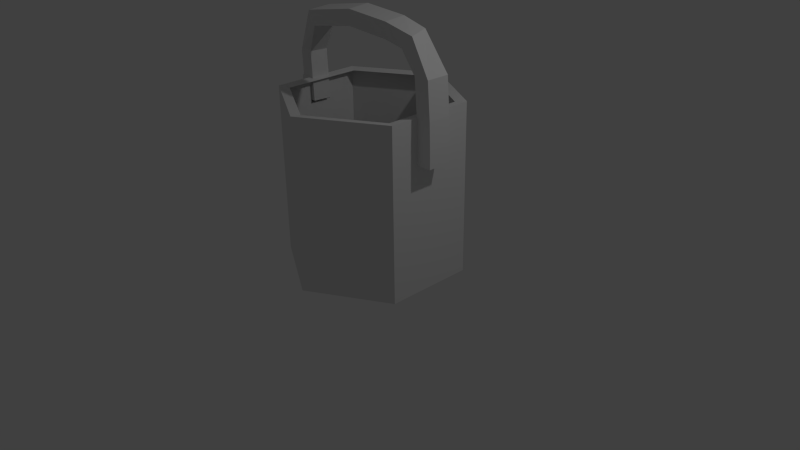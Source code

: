 # Source: sceau.blend  (saved by Blender 2.76.0; exported with 4.5.12 LTS)
import bpy
from mathutils import Matrix  # noqa: F401  (used for matrix-valued properties, if any)

bpy.ops.wm.read_factory_settings(use_empty=True)
scene = bpy.context.scene
scene.name = 'Scene'

# ---- collections
col_collection_1 = bpy.data.collections.new('Collection 1'); scene.collection.children.link(col_collection_1)

# ---- world
world_world = bpy.data.worlds.new('World'); scene.world = world_world
world_world.color = (0.05088, 0.05088, 0.05088)
world_world.use_sun_shadow = False
world_world.sun_shadow_jitter_overblur = 0.0
world_world.cycles.sampling_method = 'MANUAL'
world_world.cycles.sample_map_resolution = 256

# ---- cameras
cam_camera = bpy.data.cameras.new('Camera')
cam_camera.clip_end = 100.0
cam_camera.lens = 35.0
cam_camera.sensor_width = 32.0
cam_camera.sensor_height = 18.0
cam_camera.ortho_scale = 7.314
cam_camera.dof.focus_distance = 0.0
cam_camera.dof.aperture_fstop = 128.0

# ---- lights
light_lamp = bpy.data.lights.new('Lamp', 'POINT')
light_lamp.transmission_factor = 0.0
light_lamp.cutoff_distance = 30.0
light_lamp.energy = 100.0
light_lamp.shadow_buffer_clip_start = 1.001
light_lamp.shadow_soft_size = 0.1
light_lamp.shadow_maximum_resolution = 0.006
light_lamp.use_absolute_resolution = True
light_lamp.cycles.use_multiple_importance_sampling = False

# ---- meshes
me_cylinder = bpy.data.meshes.new('Cylinder')
me_cylinder.from_pydata([(0.0768, -1.154, -0.4082), (0.0768, -1.154, -2.525), (0.9428, -0.6538, -0.4082), (0.9428, -0.6538, -2.525), (0.9428, 0.3462, -0.4082), (0.9428, 0.3462, -2.525), (0.0768, 0.8462, -0.4082), (0.0768, 0.8462, -2.525), (-0.7892, 0.3462, -0.4082), (-0.7892, 0.3462, -2.525), (-0.7892, -0.6538, -0.4082), (-0.7892, -0.6538, -2.525), (1.061, -0.722, -0.3904), (1.061, -0.722, -2.545), (1.061, 0.4144, -0.3904), (1.061, 0.4144, -2.545), (0.0768, 0.9826, -2.545), (0.0768, 0.9826, -0.3904), (-0.9074, 0.4144, -0.3904), (-0.9074, 0.4144, -2.545), (-0.9074, -0.722, -0.3904), (-0.9074, -0.722, -2.545), (0.0768, -1.29, -0.3904), (0.0768, -1.29, -2.545), (1.061, -0.722, -0.7171), (1.061, 0.4144, -0.7171), (0.0768, 0.9826, -0.7171), (-0.9074, 0.4144, -0.7171), (-0.9074, -0.722, -0.7171), (0.0768, -1.29, -0.7171), (1.061, -0.722, -0.9367), (1.061, 0.4144, -0.9367), (-0.9074, 0.4144, -0.9367), (-0.9074, -0.722, -0.9367), (0.0768, -1.29, -0.9367), (0.0768, 0.9826, -0.9367), (-0.7892, 0.01209, -0.4082), (-0.7892, 0.01209, -2.525), (-0.9074, 0.03472, -0.3904), (-0.9074, 0.03472, -2.545), (-0.9074, 0.03472, -0.7171), (-0.9074, 0.03472, -0.9367), (-0.7892, -0.2337, -0.4082), (-0.9074, -0.2446, -0.3904), (-0.7892, -0.2337, -2.525), (-0.9074, -0.2446, -2.545), (-0.9074, -0.2446, -0.7171), (-0.9074, -0.2446, -0.9367), (0.9428, -0.3336, -0.4082), (0.9428, -0.3336, -2.525), (1.061, -0.3582, -0.3904), (1.061, -0.3582, -2.545), (1.061, -0.3582, -0.7171), (1.061, -0.3582, -0.9367), (0.9428, -0.07421, -0.4082), (1.061, -0.06335, -0.3904), (0.9428, -0.07421, -2.525), (1.061, -0.06335, -2.545), (1.061, -0.06335, -0.7171), (1.061, -0.06335, -0.9367), (1.255, -0.06335, -0.7171), (1.255, -0.3582, -0.7171), (1.255, -0.06335, -0.9367), (1.255, -0.3582, -0.9367), (1.054, -0.06335, -0.395), (1.054, -0.3582, -0.395), (1.248, -0.06335, -0.395), (1.248, -0.3582, -0.395), (1.025, -0.06335, 0.04855), (1.025, -0.3582, 0.04855), (1.219, -0.06335, 0.04855), (1.219, -0.3582, 0.04855), (0.7493, -0.08559, 0.3337), (0.8389, -0.3657, 0.3127), (0.8761, -0.05583, 0.4771), (0.9656, -0.3359, 0.4561), (0.5567, -0.06326, 0.3745), (0.5806, -0.3568, 0.36), (0.5706, -0.07166, 0.5675), (0.5946, -0.3652, 0.553), (-0.03609, -0.05593, 0.4152), (-0.01212, -0.3494, 0.4007), (-0.02213, -0.06433, 0.6082), (0.001836, -0.3578, 0.5936), (-0.5502, -0.1309, 0.2957), (-0.5607, -0.4067, 0.321), (-0.654, -0.1052, 0.5071), (-0.66, -0.4018, 0.4872), (-0.8559, -0.01662, -0.06586), (-0.8605, -0.2593, -0.0619), (-1.071, -0.007906, -0.05969), (-1.054, -0.2415, -0.07382), (-0.8463, -0.003206, -0.6827), (-0.8509, -0.2459, -0.6788), (-1.061, 0.005504, -0.6766), (-1.044, -0.2281, -0.6907), (-1.063, -0.2446, -0.7171), (-1.063, 0.03472, -0.7171), (-1.063, 0.03472, -0.3904), (-1.063, -0.2446, -0.3904)], [], [(5, 56, 49, 3, 1, 11, 44, 37, 9, 7), (8, 6, 17, 18), (1, 3, 13, 23), (36, 8, 18, 38), (0, 10, 20, 22), (5, 7, 16, 15), (2, 0, 22, 12), (26, 17, 14, 25), (40, 38, 18, 27), (27, 18, 17, 26), (29, 22, 20, 28), (24, 12, 22, 29), (52, 50, 12, 24), (11, 1, 23, 21), (44, 11, 21, 45), (48, 2, 12, 50), (7, 9, 19, 16), (6, 4, 14, 17), (56, 5, 15, 57), (53, 52, 24, 30), (30, 24, 29, 34), (34, 29, 28, 33), (32, 27, 26, 35), (41, 40, 27, 32), (35, 26, 25, 31), (16, 35, 31, 15), (39, 41, 32, 19), (19, 32, 35, 16), (23, 34, 33, 21), (13, 30, 34, 23), (51, 53, 30, 13), (45, 47, 41, 39), (47, 46, 40, 41), (9, 37, 39, 19), (38, 40, 97, 98), (42, 36, 38, 43), (10, 42, 43, 20), (28, 20, 43, 46), (33, 28, 46, 47), (21, 33, 47, 45), (37, 44, 45, 39), (57, 59, 53, 51), (53, 59, 62, 63), (3, 49, 51, 13), (54, 48, 50, 55), (58, 55, 50, 52), (25, 14, 55, 58), (4, 54, 55, 14), (31, 25, 58, 59), (15, 31, 59, 57), (49, 56, 57, 51), (62, 60, 61, 63), (59, 58, 60, 62), (60, 58, 64, 66), (52, 53, 63, 61), (66, 64, 68, 70), (58, 52, 65, 64), (61, 60, 66, 67), (52, 61, 67, 65), (68, 69, 73, 72), (64, 65, 69, 68), (65, 67, 71, 69), (67, 66, 70, 71), (73, 75, 79, 77), (69, 71, 75, 73), (71, 70, 74, 75), (70, 68, 72, 74), (78, 76, 80, 82), (75, 74, 78, 79), (74, 72, 76, 78), (72, 73, 77, 76), (81, 83, 87, 85), (76, 77, 81, 80), (77, 79, 83, 81), (79, 78, 82, 83), (87, 86, 90, 91), (83, 82, 86, 87), (82, 80, 84, 86), (80, 81, 85, 84), (90, 88, 92, 94), (86, 84, 88, 90), (84, 85, 89, 88), (85, 87, 91, 89), (92, 93, 95, 94), (88, 89, 93, 92), (89, 91, 95, 93), (91, 90, 94, 95), (96, 99, 98, 97), (46, 43, 99, 96), (43, 38, 98, 99), (40, 46, 96, 97)])
me_cylinder.use_remesh_preserve_volume = False
me_cylinder.use_remesh_preserve_attributes = False
me_cylinder.use_mirror_vertex_groups = False
me_cylinder.update()

# ---- objects
ob_cylinder = bpy.data.objects.new('Cylinder', me_cylinder)
ob_lamp = bpy.data.objects.new('Lamp', light_lamp)
ob_camera = bpy.data.objects.new('Camera', cam_camera)

# ---- transforms, parenting, visibility, modifiers, constraints
ob_cylinder.location = (0.1129, 0.0, 2.62)
ob_cylinder.lineart.crease_threshold = 0.0
ob_lamp.location = (4.076, 1.005, 5.904)
ob_lamp.rotation_euler = (0.6503, 0.05522, 1.866)
ob_lamp.lock_rotations_4d = False
ob_lamp.empty_display_type = 'ARROWS'
ob_lamp.color = (0.0, 0.0, 0.0, 0.0)
ob_lamp.lineart.crease_threshold = 0.0
ob_camera.location = (7.481, -6.508, 5.344)
ob_camera.rotation_euler = (1.109, 0.01082, 0.8149)
ob_camera.lock_rotations_4d = False
ob_camera.empty_display_type = 'ARROWS'
ob_camera.color = (0.0, 0.0, 0.0, 0.0)
ob_camera.display_type = 'WIRE'
ob_camera.lineart.crease_threshold = 0.0

# ---- collection membership
col_collection_1.objects.link(ob_cylinder)
col_collection_1.objects.link(ob_lamp)
col_collection_1.objects.link(ob_camera)

# ---- scene / render settings (as saved in the file)
scene.camera = ob_camera
scene.frame_start = 1; scene.frame_end = 250; scene.frame_set(3)
scene.render.engine = 'BLENDER_EEVEE_NEXT'
scene.render.resolution_percentage = 50
scene.render.dither_intensity = 0.0
scene.cycles.use_denoising = False
scene.cycles.samples = 10
scene.cycles.sampling_pattern = 'TABULATED_SOBOL'
scene.cycles.light_sampling_threshold = 0.0
scene.cycles.use_adaptive_sampling = False
scene.cycles.use_light_tree = False
scene.cycles.blur_glossy = 0.0
scene.cycles.pixel_filter_type = 'GAUSSIAN'
scene.cycles.sample_clamp_indirect = 0.0
scene.view_settings.view_transform = 'Standard'
bpy.context.view_layer.update()
